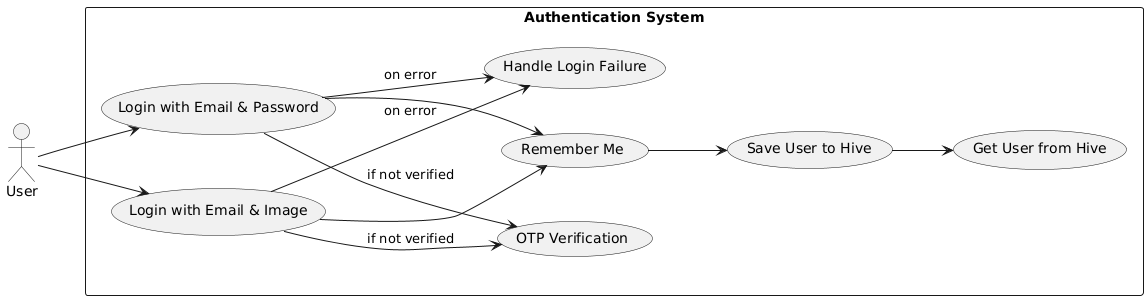

The diagram above was rendered by PlantUML. Its source (embedded in the PNG):
@startuml
left to right direction
skinparam packageStyle rectangle

actor "User" as user

rectangle "Authentication System" {
  usecase "Login with Email & Password" as UC1
  usecase "Login with Email & Image" as UC2
  usecase "OTP Verification" as UC3
  usecase "Remember Me" as UC4
  usecase "Save User to Hive" as UC5
  usecase "Get User from Hive" as UC6
  usecase "Handle Login Failure" as UC7
}

user --> UC1
user --> UC2

UC1 --> UC3 : if not verified
UC2 --> UC3 : if not verified

UC1 --> UC4
UC2 --> UC4

UC4 --> UC5
UC5 --> UC6

UC1 --> UC7 : on error
UC2 --> UC7 : on error
@enduml